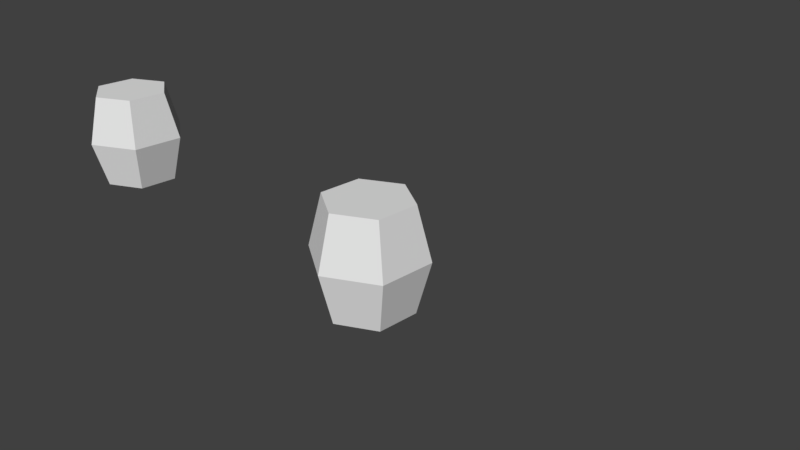 # Source: barrel1.blend  (saved by Blender 2.78.0; exported with 4.5.12 LTS)
import bpy
from mathutils import Matrix  # noqa: F401  (used for matrix-valued properties, if any)

bpy.ops.wm.read_factory_settings(use_empty=True)
scene = bpy.context.scene
scene.name = 'Scene'

# ---- collections
col_collection_1 = bpy.data.collections.new('Collection 1'); scene.collection.children.link(col_collection_1)

# ---- world
world_world = bpy.data.worlds.new('World'); scene.world = world_world
world_world.color = (0.05088, 0.05088, 0.05088)
world_world.use_sun_shadow = False
world_world.sun_shadow_jitter_overblur = 0.0
world_world.cycles.sampling_method = 'MANUAL'

# ---- cameras
cam_camera = bpy.data.cameras.new('Camera')
cam_camera.clip_end = 100.0
cam_camera.lens = 35.0
cam_camera.sensor_width = 32.0
cam_camera.sensor_height = 18.0
cam_camera.ortho_scale = 7.314
cam_camera.dof.focus_distance = 0.0
cam_camera.dof.aperture_fstop = 128.0

# ---- meshes
me_cylinder_001 = bpy.data.meshes.new('Cylinder.001')
me_cylinder_001.from_pydata([(-1.728e-09, 0.6331, -0.7848), (-1.728e-09, 0.6331, 0.7848), (0.5483, 0.3166, -0.7848), (0.5483, 0.3166, 0.7848), (0.5483, -0.3166, -0.7848), (0.5483, -0.3166, 0.7848), (-5.708e-08, -0.6331, -0.7848), (-5.708e-08, -0.6331, 0.7848), (-0.5483, -0.3166, -0.7848), (-0.5483, -0.3166, 0.7848), (-0.5483, 0.3166, -0.7848), (-0.5483, 0.3166, 0.7848), (1.676e-09, 0.8387, 0.0), (0.7263, 0.4193, 0.0), (0.7263, -0.4193, 0.0), (-7.164e-08, -0.8387, 0.0), (-0.7263, -0.4193, 0.0), (-0.7263, 0.4193, 0.0)], [], [(12, 1, 3, 13), (13, 3, 5, 14), (14, 5, 7, 15), (15, 7, 9, 16), (3, 1, 11, 9, 7, 5), (16, 9, 11, 17), (17, 11, 1, 12), (0, 2, 4, 6, 8, 10), (10, 17, 12, 0), (8, 16, 17, 10), (6, 15, 16, 8), (4, 14, 15, 6), (2, 13, 14, 4), (0, 12, 13, 2)])
me_cylinder_001.use_remesh_preserve_volume = False
me_cylinder_001.use_remesh_preserve_attributes = False
me_cylinder_001.use_mirror_vertex_groups = False
me_cylinder_001.update()
me_cylinder = bpy.data.meshes.new('Cylinder')
me_cylinder.from_pydata([(-1.728e-09, 0.6331, -0.7848), (-1.728e-09, 0.6331, 0.7848), (-5.708e-08, -0.6331, -0.7848), (-5.708e-08, -0.6331, 0.7848), (-0.5483, -0.3166, -0.7848), (-0.5483, -0.3166, 0.7848), (-0.5483, 0.3166, -0.7848), (-0.5483, 0.3166, 0.7848), (1.676e-09, 0.8387, 0.0), (-7.164e-08, -0.8387, 0.0), (-0.7263, -0.4193, 0.0), (-0.7263, 0.4193, 0.0), (2.354e-08, -1.961e-08, 0.7848), (1.569e-08, 0.0, -0.7848)], [], [(9, 3, 5, 10), (10, 5, 7, 11), (11, 7, 1, 8), (6, 11, 8, 0), (4, 10, 11, 6), (2, 9, 10, 4), (1, 7, 12), (7, 5, 12), (5, 3, 12), (2, 4, 13), (4, 6, 13), (6, 0, 13)])
_uv = me_cylinder.uv_layers.new(name='UVMap')
_uv.uv.foreach_set('vector', [0.01886, 0.3812, 0.01886, 0.01906, 0.3445, 0.01906, 0.3445, 0.3812, 0.3445, 0.3812, 0.3445, 0.01906, 0.655, 0.01906, 0.655, 0.3812, 0.655, 0.3812, 0.655, 0.01906, 0.9806, 0.01906, 0.9806, 0.3812, 0.655, 0.7434, 0.655, 0.3812, 0.9806, 0.3812, 0.9806, 0.7434, 0.3445, 0.7434, 0.3445, 0.3812, 0.655, 0.3812, 0.655, 0.7434, 0.01886, 0.7434, 0.01886, 0.3812, 0.3445, 0.3812, 0.3445, 0.7434, 0.5179, 0.7648, 0.393, 0.9812, 0.2681, 0.7648, 0.393, 0.9812, 0.1432, 0.9812, 0.2681, 0.7648, 0.1432, 0.9812, 0.01823, 0.7648, 0.2681, 0.7648, 0.5179, 0.7648, 0.393, 0.9812, 0.2681, 0.7648, 0.393, 0.9812, 0.1432, 0.9812, 0.2681, 0.7648, 0.1432, 0.9812, 0.01823, 0.7648, 0.2681, 0.7648])
me_cylinder.use_remesh_preserve_volume = False
me_cylinder.use_remesh_preserve_attributes = False
me_cylinder.use_mirror_vertex_groups = False
me_cylinder.update()

# ---- objects
ob_cylinder_001 = bpy.data.objects.new('Cylinder.001', me_cylinder_001)
ob_cylinder = bpy.data.objects.new('Cylinder', me_cylinder)
ob_camera = bpy.data.objects.new('Camera', cam_camera)

# ---- transforms, parenting, visibility, modifiers, constraints
ob_cylinder_001.location = (-6.086, 0.0, 0.0)
ob_cylinder_001.lineart.crease_threshold = 0.0
ob_cylinder.location = (0.0, 0.0, 0.0)
ob_cylinder.lineart.crease_threshold = 0.0
_m = ob_cylinder.modifiers.new('Mirror', 'MIRROR')
ob_camera.location = (7.481, -6.508, 5.344)
ob_camera.rotation_euler = (1.109, 0.0, 0.8149)
ob_camera.lock_rotations_4d = False
ob_camera.empty_display_type = 'ARROWS'
ob_camera.color = (0.0, 0.0, 0.0, 0.0)
ob_camera.display_type = 'WIRE'
ob_camera.lineart.crease_threshold = 0.0

# ---- collection membership
col_collection_1.objects.link(ob_cylinder_001)
col_collection_1.objects.link(ob_cylinder)
col_collection_1.objects.link(ob_camera)

# ---- scene / render settings (as saved in the file)
scene.camera = ob_camera
scene.frame_start = 1; scene.frame_end = 250; scene.frame_set(1)
scene.render.engine = 'BLENDER_EEVEE_NEXT'
scene.render.resolution_percentage = 50
scene.render.dither_intensity = 0.0
scene.cycles.use_denoising = False
scene.cycles.samples = 128
scene.cycles.sampling_pattern = 'TABULATED_SOBOL'
scene.cycles.light_sampling_threshold = 0.0
scene.cycles.use_adaptive_sampling = False
scene.cycles.use_light_tree = False
scene.cycles.blur_glossy = 0.0
scene.cycles.sample_clamp_indirect = 0.0
scene.view_settings.view_transform = 'Standard'
bpy.context.view_layer.update()

# ---- added for rendering (the .blend has no usable light): sun
light_auto_sun = bpy.data.lights.new('AutoSun', 'SUN')
light_auto_sun.energy = 3.0
light_auto_sun.angle = 0.0523599
ob_auto_sun = bpy.data.objects.new('AutoSun', light_auto_sun)
scene.collection.objects.link(ob_auto_sun)
ob_auto_sun.rotation_euler = (0.872665, 0.174533, 0.523599)
bpy.context.view_layer.update()
